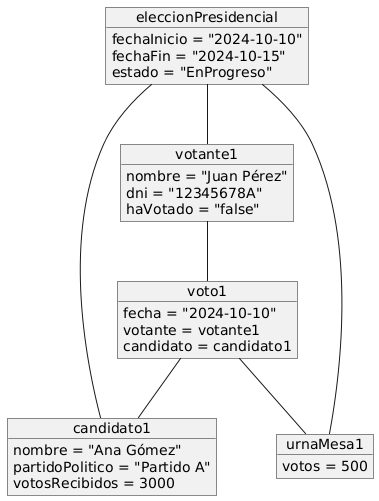

The diagram above was rendered by PlantUML. Its source (embedded in the PNG):
@startuml
object eleccionPresidencial {
    fechaInicio = "2024-10-10"
    fechaFin = "2024-10-15"
    estado = "EnProgreso"
}

object votante1 {
    nombre = "Juan Pérez"
    dni = "12345678A"
    haVotado = "false"
}

object candidato1 {
    nombre = "Ana Gómez"
    partidoPolitico = "Partido A"
    votosRecibidos = 3000
}

object urnaMesa1 {
    votos = 500
}

object voto1 {
    fecha = "2024-10-10"
    votante = votante1
    candidato = candidato1
}

votante1 -- voto1
voto1 -- candidato1
voto1 -- urnaMesa1
eleccionPresidencial -- candidato1
eleccionPresidencial -- votante1
eleccionPresidencial -- urnaMesa1
@enduml